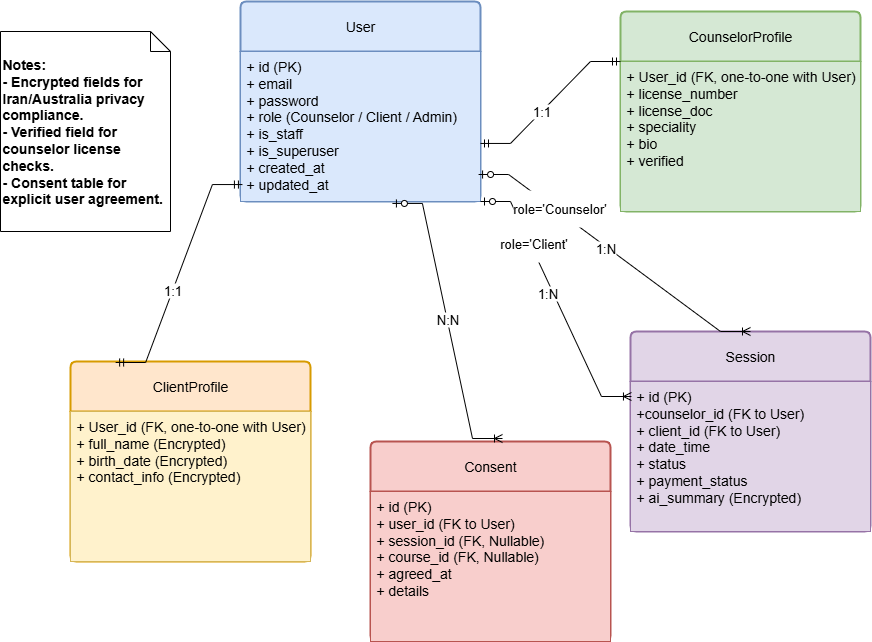

The diagram above was exported from draw.io. Its source (the exported page's mxGraphModel, read from the mxfile embedded in the PNG):
<mxGraphModel dx="872" dy="477" grid="1" gridSize="10" guides="1" tooltips="1" connect="1" arrows="1" fold="1" page="1" pageScale="1" pageWidth="850" pageHeight="1100" math="0" shadow="0">
  <root>
    <mxCell id="0" />
    <mxCell id="1" parent="0" />
    <mxCell id="iT24Bgo5kjj-Bals2IcR-1" value="User" style="swimlane;childLayout=stackLayout;horizontal=1;startSize=50;horizontalStack=0;rounded=1;fontSize=14;fontStyle=0;strokeWidth=2;resizeParent=0;resizeLast=1;shadow=0;dashed=0;align=center;arcSize=4;whiteSpace=wrap;html=1;fillColor=#dae8fc;strokeColor=#6c8ebf;" vertex="1" parent="1">
      <mxGeometry x="260" y="30" width="240" height="200" as="geometry" />
    </mxCell>
    <mxCell id="iT24Bgo5kjj-Bals2IcR-2" value="&lt;font style=&quot;font-size: 14px;&quot;&gt;+ id (PK)&lt;/font&gt;&lt;div&gt;&lt;font style=&quot;font-size: 14px;&quot;&gt;+ email&lt;/font&gt;&lt;/div&gt;&lt;div&gt;&lt;font style=&quot;font-size: 14px;&quot;&gt;+ password&lt;/font&gt;&lt;/div&gt;&lt;div&gt;&lt;font style=&quot;font-size: 14px;&quot;&gt;+ role (Counselor / Client / Admin)&lt;/font&gt;&lt;/div&gt;&lt;div&gt;&lt;font style=&quot;font-size: 14px;&quot;&gt;+ is_staff&lt;/font&gt;&lt;/div&gt;&lt;div&gt;&lt;font style=&quot;font-size: 14px;&quot;&gt;+ is_superuser&lt;/font&gt;&lt;/div&gt;&lt;div&gt;&lt;font style=&quot;font-size: 14px;&quot;&gt;+ created_at&lt;/font&gt;&lt;/div&gt;&lt;div&gt;&lt;font style=&quot;font-size: 14px;&quot;&gt;+ updated_at&lt;/font&gt;&lt;/div&gt;&lt;div&gt;&lt;font style=&quot;font-size: 14px;&quot;&gt;&lt;br&gt;&lt;/font&gt;&lt;/div&gt;&lt;div&gt;&lt;br&gt;&lt;/div&gt;" style="align=left;strokeColor=#6c8ebf;fillColor=#dae8fc;spacingLeft=4;spacingRight=4;fontSize=12;verticalAlign=top;resizable=0;rotatable=0;part=1;html=1;whiteSpace=wrap;" vertex="1" parent="iT24Bgo5kjj-Bals2IcR-1">
      <mxGeometry y="50" width="240" height="150" as="geometry" />
    </mxCell>
    <mxCell id="iT24Bgo5kjj-Bals2IcR-5" value="CounselorProfile" style="swimlane;childLayout=stackLayout;horizontal=1;startSize=50;horizontalStack=0;rounded=1;fontSize=14;fontStyle=0;strokeWidth=2;resizeParent=0;resizeLast=1;shadow=0;dashed=0;align=center;arcSize=4;whiteSpace=wrap;html=1;fillColor=#d5e8d4;strokeColor=#82b366;" vertex="1" parent="1">
      <mxGeometry x="640" y="40" width="240" height="200" as="geometry" />
    </mxCell>
    <mxCell id="iT24Bgo5kjj-Bals2IcR-6" value="&lt;font style=&quot;font-size: 14px;&quot;&gt;+ User_id (FK, one-to-one with User)&lt;/font&gt;&lt;div&gt;&lt;font style=&quot;font-size: 14px;&quot;&gt;+ license_number&lt;/font&gt;&lt;/div&gt;&lt;div&gt;&lt;font style=&quot;font-size: 14px;&quot;&gt;+ license_doc&lt;/font&gt;&lt;/div&gt;&lt;div&gt;&lt;font style=&quot;font-size: 14px;&quot;&gt;+ speciality&lt;/font&gt;&lt;/div&gt;&lt;div&gt;&lt;font style=&quot;font-size: 14px;&quot;&gt;+ bio&lt;/font&gt;&lt;/div&gt;&lt;div&gt;&lt;font style=&quot;font-size: 14px;&quot;&gt;+ verified&lt;/font&gt;&lt;/div&gt;" style="align=left;strokeColor=#82b366;fillColor=#d5e8d4;spacingLeft=4;spacingRight=4;fontSize=12;verticalAlign=top;resizable=0;rotatable=0;part=1;html=1;whiteSpace=wrap;" vertex="1" parent="iT24Bgo5kjj-Bals2IcR-5">
      <mxGeometry y="50" width="240" height="150" as="geometry" />
    </mxCell>
    <mxCell id="iT24Bgo5kjj-Bals2IcR-7" value="ClientProfile" style="swimlane;childLayout=stackLayout;horizontal=1;startSize=50;horizontalStack=0;rounded=1;fontSize=14;fontStyle=0;strokeWidth=2;resizeParent=0;resizeLast=1;shadow=0;dashed=0;align=center;arcSize=4;whiteSpace=wrap;html=1;fillColor=#ffe6cc;strokeColor=#d79b00;" vertex="1" parent="1">
      <mxGeometry x="90" y="390" width="240" height="200" as="geometry" />
    </mxCell>
    <mxCell id="iT24Bgo5kjj-Bals2IcR-8" value="&lt;div&gt;&lt;font style=&quot;font-size: 14px;&quot;&gt;+ User_id (FK, one-to-one with User)&lt;/font&gt;&lt;/div&gt;&lt;div&gt;&lt;font style=&quot;font-size: 14px;&quot;&gt;+&amp;nbsp;&lt;span style=&quot;white-space-collapse: preserve; background-color: transparent; color: light-dark(rgb(0, 0, 0), rgb(255, 255, 255));&quot;&gt;full_name (Encrypted)&lt;/span&gt;&lt;/font&gt;&lt;/div&gt;&lt;div&gt;&lt;font style=&quot;font-size: 14px;&quot;&gt;&lt;span style=&quot;white-space-collapse: preserve; background-color: transparent; color: light-dark(rgb(0, 0, 0), rgb(255, 255, 255));&quot;&gt;+ &lt;/span&gt;&lt;span style=&quot;white-space-collapse: preserve; background-color: transparent; color: light-dark(rgb(0, 0, 0), rgb(255, 255, 255));&quot;&gt;birth_date (Encrypted)&lt;/span&gt;&lt;/font&gt;&lt;/div&gt;&lt;div&gt;&lt;font style=&quot;font-size: 14px;&quot;&gt;&lt;span style=&quot;white-space-collapse: preserve; background-color: transparent; color: light-dark(rgb(0, 0, 0), rgb(255, 255, 255));&quot;&gt;+ &lt;/span&gt;&lt;span style=&quot;white-space-collapse: preserve; background-color: transparent; color: light-dark(rgb(0, 0, 0), rgb(255, 255, 255));&quot;&gt;contact_info (Encrypted)&lt;/span&gt;&lt;/font&gt;&lt;/div&gt;" style="align=left;strokeColor=#d6b656;fillColor=#fff2cc;spacingLeft=4;spacingRight=4;fontSize=12;verticalAlign=top;resizable=0;rotatable=0;part=1;html=1;whiteSpace=wrap;" vertex="1" parent="iT24Bgo5kjj-Bals2IcR-7">
      <mxGeometry y="50" width="240" height="150" as="geometry" />
    </mxCell>
    <mxCell id="iT24Bgo5kjj-Bals2IcR-9" value="Consent" style="swimlane;childLayout=stackLayout;horizontal=1;startSize=50;horizontalStack=0;rounded=1;fontSize=14;fontStyle=0;strokeWidth=2;resizeParent=0;resizeLast=1;shadow=0;dashed=0;align=center;arcSize=4;whiteSpace=wrap;html=1;fillColor=#f8cecc;strokeColor=#b85450;" vertex="1" parent="1">
      <mxGeometry x="390" y="470" width="240" height="200" as="geometry" />
    </mxCell>
    <mxCell id="iT24Bgo5kjj-Bals2IcR-10" value="&lt;font style=&quot;font-size: 14px;&quot;&gt;+&amp;nbsp;&lt;span style=&quot;background-color: transparent; color: light-dark(rgb(0, 0, 0), rgb(255, 255, 255));&quot;&gt;id (PK)&lt;br&gt;&lt;/span&gt;&lt;/font&gt;&lt;div&gt;&lt;font style=&quot;font-size: 14px;&quot;&gt;&lt;span style=&quot;background-color: transparent; color: light-dark(rgb(0, 0, 0), rgb(255, 255, 255));&quot;&gt;+&amp;nbsp;&lt;/span&gt;&lt;span style=&quot;background-color: transparent; color: light-dark(rgb(0, 0, 0), rgb(255, 255, 255));&quot;&gt;user_id (FK to User)&lt;br&gt;&lt;/span&gt;&lt;/font&gt;&lt;/div&gt;&lt;div&gt;&lt;font style=&quot;font-size: 14px;&quot;&gt;&lt;span style=&quot;background-color: transparent; color: light-dark(rgb(0, 0, 0), rgb(255, 255, 255));&quot;&gt;+&amp;nbsp;&lt;/span&gt;&lt;span style=&quot;background-color: transparent; color: light-dark(rgb(0, 0, 0), rgb(255, 255, 255));&quot;&gt;session_id (FK, Nullable)&lt;br&gt;&lt;/span&gt;&lt;/font&gt;&lt;/div&gt;&lt;div&gt;&lt;font style=&quot;font-size: 14px;&quot;&gt;&lt;span style=&quot;background-color: transparent; color: light-dark(rgb(0, 0, 0), rgb(255, 255, 255));&quot;&gt;+&amp;nbsp;&lt;/span&gt;&lt;span style=&quot;background-color: transparent; color: light-dark(rgb(0, 0, 0), rgb(255, 255, 255));&quot;&gt;course_id (FK, Nullable)&lt;/span&gt;&lt;/font&gt;&lt;/div&gt;&lt;div&gt;&lt;font style=&quot;font-size: 14px;&quot;&gt;&lt;span style=&quot;background-color: transparent; color: light-dark(rgb(0, 0, 0), rgb(255, 255, 255));&quot;&gt;+&amp;nbsp;&lt;/span&gt;&lt;span style=&quot;background-color: transparent; color: light-dark(rgb(0, 0, 0), rgb(255, 255, 255));&quot;&gt;agreed_at&lt;/span&gt;&lt;/font&gt;&lt;/div&gt;&lt;div&gt;&lt;font style=&quot;font-size: 14px;&quot;&gt;&lt;span style=&quot;background-color: transparent; color: light-dark(rgb(0, 0, 0), rgb(255, 255, 255));&quot;&gt;+&amp;nbsp;&lt;/span&gt;&lt;span style=&quot;white-space-collapse: preserve; background-color: transparent; color: light-dark(rgb(0, 0, 0), rgb(255, 255, 255));&quot;&gt;details&lt;/span&gt;&lt;/font&gt;&lt;/div&gt;" style="align=left;strokeColor=#b85450;fillColor=#f8cecc;spacingLeft=4;spacingRight=4;fontSize=12;verticalAlign=top;resizable=0;rotatable=0;part=1;html=1;whiteSpace=wrap;" vertex="1" parent="iT24Bgo5kjj-Bals2IcR-9">
      <mxGeometry y="50" width="240" height="150" as="geometry" />
    </mxCell>
    <mxCell id="iT24Bgo5kjj-Bals2IcR-11" value="&lt;p style=&quot;white-space-collapse: preserve;&quot; dir=&quot;auto&quot;&gt;Session&lt;/p&gt;" style="swimlane;childLayout=stackLayout;horizontal=1;startSize=50;horizontalStack=0;rounded=1;fontSize=14;fontStyle=0;strokeWidth=2;resizeParent=0;resizeLast=1;shadow=0;dashed=0;align=center;arcSize=4;whiteSpace=wrap;html=1;fillColor=#e1d5e7;strokeColor=#9673a6;" vertex="1" parent="1">
      <mxGeometry x="650" y="360" width="240" height="200" as="geometry" />
    </mxCell>
    <mxCell id="iT24Bgo5kjj-Bals2IcR-12" value="&lt;font style=&quot;font-size: 14px;&quot;&gt;+&amp;nbsp;&lt;span style=&quot;background-color: transparent; color: light-dark(rgb(0, 0, 0), rgb(255, 255, 255));&quot;&gt;id (PK)&lt;/span&gt;&lt;/font&gt;&lt;div&gt;&lt;font style=&quot;font-size: 14px;&quot;&gt;&lt;span style=&quot;background-color: transparent; color: light-dark(rgb(0, 0, 0), rgb(255, 255, 255));&quot;&gt;+&lt;/span&gt;&lt;span style=&quot;background-color: transparent; color: light-dark(rgb(0, 0, 0), rgb(255, 255, 255));&quot;&gt;counselor_id (FK to User)&lt;br&gt;&lt;/span&gt;&lt;/font&gt;&lt;/div&gt;&lt;div&gt;&lt;font style=&quot;font-size: 14px;&quot;&gt;&lt;span style=&quot;background-color: transparent; color: light-dark(rgb(0, 0, 0), rgb(255, 255, 255));&quot;&gt;+&amp;nbsp;&lt;/span&gt;&lt;span style=&quot;background-color: transparent; color: light-dark(rgb(0, 0, 0), rgb(255, 255, 255));&quot;&gt;client_id (FK to User)&lt;br&gt;&lt;/span&gt;&lt;/font&gt;&lt;/div&gt;&lt;div&gt;&lt;font style=&quot;font-size: 14px;&quot;&gt;&lt;span style=&quot;background-color: transparent; color: light-dark(rgb(0, 0, 0), rgb(255, 255, 255));&quot;&gt;+&amp;nbsp;&lt;/span&gt;&lt;span style=&quot;background-color: transparent; color: light-dark(rgb(0, 0, 0), rgb(255, 255, 255));&quot;&gt;date_time&lt;br&gt;&lt;/span&gt;&lt;/font&gt;&lt;/div&gt;&lt;div&gt;&lt;font style=&quot;font-size: 14px;&quot;&gt;&lt;span style=&quot;background-color: transparent; color: light-dark(rgb(0, 0, 0), rgb(255, 255, 255));&quot;&gt;+&amp;nbsp;&lt;/span&gt;&lt;span style=&quot;white-space-collapse: preserve; background-color: transparent; color: light-dark(rgb(0, 0, 0), rgb(255, 255, 255));&quot;&gt;status&lt;/span&gt;&lt;/font&gt;&lt;/div&gt;&lt;div&gt;&lt;font style=&quot;font-size: 14px;&quot;&gt;&lt;span style=&quot;white-space-collapse: preserve; background-color: transparent; color: light-dark(rgb(0, 0, 0), rgb(255, 255, 255));&quot;&gt;+ &lt;/span&gt;&lt;span style=&quot;white-space-collapse: preserve; background-color: transparent; color: light-dark(rgb(0, 0, 0), rgb(255, 255, 255));&quot;&gt;payment_status&lt;/span&gt;&lt;/font&gt;&lt;/div&gt;&lt;div&gt;&lt;font style=&quot;font-size: 14px;&quot;&gt;&lt;span style=&quot;white-space-collapse: preserve; background-color: transparent; color: light-dark(rgb(0, 0, 0), rgb(255, 255, 255));&quot;&gt;+ &lt;/span&gt;&lt;span style=&quot;white-space-collapse: preserve; background-color: transparent; color: light-dark(rgb(0, 0, 0), rgb(255, 255, 255));&quot;&gt;ai_summary (Encrypted)&lt;/span&gt;&lt;/font&gt;&lt;/div&gt;" style="align=left;strokeColor=#9673a6;fillColor=#e1d5e7;spacingLeft=4;spacingRight=4;fontSize=12;verticalAlign=top;resizable=0;rotatable=0;part=1;html=1;whiteSpace=wrap;" vertex="1" parent="iT24Bgo5kjj-Bals2IcR-11">
      <mxGeometry y="50" width="240" height="150" as="geometry" />
    </mxCell>
    <mxCell id="iT24Bgo5kjj-Bals2IcR-15" value="" style="edgeStyle=entityRelationEdgeStyle;fontSize=12;html=1;endArrow=ERmandOne;startArrow=ERmandOne;rounded=0;entryX=0.008;entryY=0.887;entryDx=0;entryDy=0;entryPerimeter=0;exitX=0.188;exitY=0.005;exitDx=0;exitDy=0;exitPerimeter=0;" edge="1" parent="1" source="iT24Bgo5kjj-Bals2IcR-7" target="iT24Bgo5kjj-Bals2IcR-2">
      <mxGeometry width="100" height="100" relative="1" as="geometry">
        <mxPoint x="20" y="334" as="sourcePoint" />
        <mxPoint x="177" y="240" as="targetPoint" />
      </mxGeometry>
    </mxCell>
    <mxCell id="iT24Bgo5kjj-Bals2IcR-16" value="&lt;font style=&quot;font-size: 13px;&quot;&gt;1:1&lt;/font&gt;" style="edgeLabel;html=1;align=center;verticalAlign=middle;resizable=0;points=[];" vertex="1" connectable="0" parent="iT24Bgo5kjj-Bals2IcR-15">
      <mxGeometry x="-0.1439" y="1" relative="1" as="geometry">
        <mxPoint as="offset" />
      </mxGeometry>
    </mxCell>
    <mxCell id="iT24Bgo5kjj-Bals2IcR-13" value="" style="edgeStyle=entityRelationEdgeStyle;fontSize=12;html=1;endArrow=ERmandOne;startArrow=ERmandOne;rounded=0;entryX=0;entryY=0;entryDx=0;entryDy=0;exitX=1;exitY=0.613;exitDx=0;exitDy=0;exitPerimeter=0;" edge="1" parent="1" source="iT24Bgo5kjj-Bals2IcR-2" target="iT24Bgo5kjj-Bals2IcR-6">
      <mxGeometry width="100" height="100" relative="1" as="geometry">
        <mxPoint x="410" y="176.97" as="sourcePoint" />
        <mxPoint x="567.1199999999999" y="83.01999999999995" as="targetPoint" />
      </mxGeometry>
    </mxCell>
    <mxCell id="iT24Bgo5kjj-Bals2IcR-14" value="&lt;font style=&quot;font-size: 13px;&quot;&gt;1:1&lt;/font&gt;" style="edgeLabel;html=1;align=center;verticalAlign=middle;resizable=0;points=[];" vertex="1" connectable="0" parent="iT24Bgo5kjj-Bals2IcR-13">
      <mxGeometry x="-0.1439" y="1" relative="1" as="geometry">
        <mxPoint as="offset" />
      </mxGeometry>
    </mxCell>
    <mxCell id="iT24Bgo5kjj-Bals2IcR-19" value="" style="edgeStyle=entityRelationEdgeStyle;fontSize=12;html=1;endArrow=ERoneToMany;startArrow=ERzeroToOne;rounded=0;exitX=1;exitY=1;exitDx=0;exitDy=0;entryX=0.004;entryY=0.1;entryDx=0;entryDy=0;entryPerimeter=0;" edge="1" parent="1" source="iT24Bgo5kjj-Bals2IcR-2" target="iT24Bgo5kjj-Bals2IcR-12">
      <mxGeometry width="100" height="100" relative="1" as="geometry">
        <mxPoint x="420" y="300" as="sourcePoint" />
        <mxPoint x="520" y="200" as="targetPoint" />
      </mxGeometry>
    </mxCell>
    <mxCell id="iT24Bgo5kjj-Bals2IcR-26" value="&lt;p style=&quot;white-space: pre-wrap;&quot; dir=&quot;auto&quot;&gt;&lt;font style=&quot;font-size: 13px;&quot;&gt;role='Client&lt;/font&gt;&lt;span style=&quot;font-size: 13px; background-color: light-dark(#ffffff, var(--ge-dark-color, #121212)); color: light-dark(rgb(0, 0, 0), rgb(255, 255, 255));&quot;&gt;'&lt;/span&gt;&lt;/p&gt;" style="edgeLabel;html=1;align=center;verticalAlign=middle;resizable=0;points=[];" vertex="1" connectable="0" parent="iT24Bgo5kjj-Bals2IcR-19">
      <mxGeometry x="-0.4379" y="3" relative="1" as="geometry">
        <mxPoint as="offset" />
      </mxGeometry>
    </mxCell>
    <mxCell id="iT24Bgo5kjj-Bals2IcR-27" value="&lt;font style=&quot;font-size: 13px;&quot;&gt;1:N&lt;/font&gt;" style="edgeLabel;html=1;align=center;verticalAlign=middle;resizable=0;points=[];" vertex="1" connectable="0" parent="iT24Bgo5kjj-Bals2IcR-19">
      <mxGeometry x="-0.0645" y="-1" relative="1" as="geometry">
        <mxPoint x="-4" y="1" as="offset" />
      </mxGeometry>
    </mxCell>
    <mxCell id="iT24Bgo5kjj-Bals2IcR-20" value="" style="edgeStyle=entityRelationEdgeStyle;fontSize=12;html=1;endArrow=ERoneToMany;startArrow=ERzeroToOne;rounded=0;exitX=0.633;exitY=1.013;exitDx=0;exitDy=0;entryX=0.55;entryY=-0.015;entryDx=0;entryDy=0;entryPerimeter=0;exitPerimeter=0;" edge="1" parent="1" source="iT24Bgo5kjj-Bals2IcR-2" target="iT24Bgo5kjj-Bals2IcR-9">
      <mxGeometry width="100" height="100" relative="1" as="geometry">
        <mxPoint x="370" y="243" as="sourcePoint" />
        <mxPoint x="572" y="374" as="targetPoint" />
      </mxGeometry>
    </mxCell>
    <mxCell id="iT24Bgo5kjj-Bals2IcR-31" value="&lt;font style=&quot;font-size: 13px;&quot;&gt;N:N&lt;/font&gt;" style="edgeLabel;html=1;align=center;verticalAlign=middle;resizable=0;points=[];" vertex="1" connectable="0" parent="iT24Bgo5kjj-Bals2IcR-20">
      <mxGeometry x="-0.0138" relative="1" as="geometry">
        <mxPoint as="offset" />
      </mxGeometry>
    </mxCell>
    <mxCell id="iT24Bgo5kjj-Bals2IcR-28" value="" style="edgeStyle=entityRelationEdgeStyle;fontSize=12;html=1;endArrow=ERoneToMany;startArrow=ERzeroToOne;rounded=0;exitX=0.992;exitY=0.82;exitDx=0;exitDy=0;entryX=0.5;entryY=0;entryDx=0;entryDy=0;exitPerimeter=0;" edge="1" parent="1" source="iT24Bgo5kjj-Bals2IcR-2" target="iT24Bgo5kjj-Bals2IcR-11">
      <mxGeometry width="100" height="100" relative="1" as="geometry">
        <mxPoint x="430" y="210" as="sourcePoint" />
        <mxPoint x="632" y="341" as="targetPoint" />
      </mxGeometry>
    </mxCell>
    <mxCell id="iT24Bgo5kjj-Bals2IcR-29" value="&lt;p style=&quot;white-space: pre-wrap;&quot; dir=&quot;auto&quot;&gt;&lt;font style=&quot;font-size: 13px;&quot;&gt;role='Counselor'&lt;/font&gt;&lt;/p&gt;" style="edgeLabel;html=1;align=center;verticalAlign=middle;resizable=0;points=[];" vertex="1" connectable="0" parent="iT24Bgo5kjj-Bals2IcR-28">
      <mxGeometry x="-0.4379" y="3" relative="1" as="geometry">
        <mxPoint as="offset" />
      </mxGeometry>
    </mxCell>
    <mxCell id="iT24Bgo5kjj-Bals2IcR-30" value="&lt;font style=&quot;font-size: 13px;&quot;&gt;1:N&lt;/font&gt;" style="edgeLabel;html=1;align=center;verticalAlign=middle;resizable=0;points=[];" vertex="1" connectable="0" parent="iT24Bgo5kjj-Bals2IcR-28">
      <mxGeometry x="-0.0645" y="-1" relative="1" as="geometry">
        <mxPoint y="1" as="offset" />
      </mxGeometry>
    </mxCell>
    <mxCell id="iT24Bgo5kjj-Bals2IcR-32" value="&lt;p&gt;&lt;b&gt;&lt;font style=&quot;font-size: 14px;&quot;&gt;Notes:&lt;br&gt;&lt;/font&gt;&lt;font style=&quot;font-size: 14px;&quot;&gt;- Encrypted fields for Iran/Australia privacy compliance.&lt;br&gt;&lt;/font&gt;&lt;font style=&quot;font-size: 14px;&quot;&gt;- Verified field for counselor license checks.&lt;br&gt;&lt;/font&gt;&lt;font style=&quot;font-size: 14px;&quot;&gt;- Consent table for explicit user agreement.&lt;/font&gt;&lt;/b&gt;&lt;/p&gt;" style="shape=note;size=20;whiteSpace=wrap;html=1;align=left;" vertex="1" parent="1">
      <mxGeometry x="20" y="60" width="170" height="200" as="geometry" />
    </mxCell>
  </root>
</mxGraphModel>